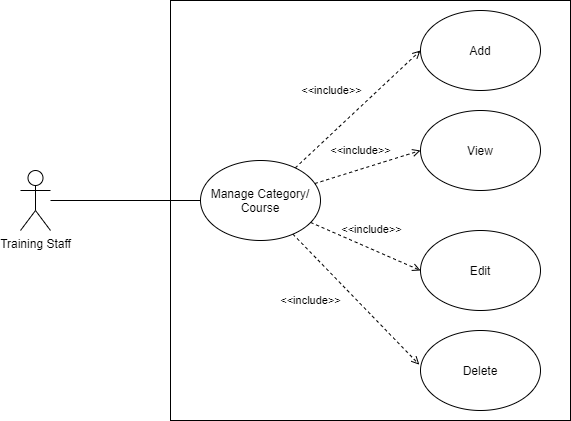

The diagram above was exported from draw.io. Its source (the exported page's mxGraphModel, read from the mxfile embedded in the PNG):
<mxGraphModel dx="997" dy="580" grid="1" gridSize="10" guides="1" tooltips="1" connect="1" arrows="1" fold="1" page="1" pageScale="1" pageWidth="850" pageHeight="1100" math="0" shadow="0">
  <root>
    <mxCell id="0" />
    <mxCell id="1" parent="0" />
    <mxCell id="AXbEsS8xZlgz93EJmmQ1-3" style="rounded=0;orthogonalLoop=1;jettySize=auto;html=1;entryX=0;entryY=0.5;entryDx=0;entryDy=0;endArrow=none;endFill=0;" parent="1" source="AXbEsS8xZlgz93EJmmQ1-1" target="AXbEsS8xZlgz93EJmmQ1-2" edge="1">
      <mxGeometry relative="1" as="geometry" />
    </mxCell>
    <mxCell id="AXbEsS8xZlgz93EJmmQ1-1" value="Training Staff" style="shape=umlActor;verticalLabelPosition=bottom;verticalAlign=top;html=1;outlineConnect=0;" parent="1" vertex="1">
      <mxGeometry x="170" y="250" width="30" height="60" as="geometry" />
    </mxCell>
    <mxCell id="AXbEsS8xZlgz93EJmmQ1-9" value="&amp;lt;&amp;lt;include&amp;gt;&amp;gt;" style="edgeStyle=none;rounded=0;orthogonalLoop=1;jettySize=auto;html=1;entryX=0;entryY=0.5;entryDx=0;entryDy=0;dashed=1;endArrow=open;endFill=0;" parent="1" source="AXbEsS8xZlgz93EJmmQ1-2" target="AXbEsS8xZlgz93EJmmQ1-5" edge="1">
      <mxGeometry x="-0.0838" y="32" relative="1" as="geometry">
        <mxPoint as="offset" />
      </mxGeometry>
    </mxCell>
    <mxCell id="AXbEsS8xZlgz93EJmmQ1-2" value="Manage Category/ Course" style="ellipse;whiteSpace=wrap;html=1;" parent="1" vertex="1">
      <mxGeometry x="350" y="240" width="120" height="80" as="geometry" />
    </mxCell>
    <mxCell id="AXbEsS8xZlgz93EJmmQ1-5" value="Add" style="ellipse;whiteSpace=wrap;html=1;" parent="1" vertex="1">
      <mxGeometry x="570" y="90" width="120" height="80" as="geometry" />
    </mxCell>
    <mxCell id="AXbEsS8xZlgz93EJmmQ1-6" value="View" style="ellipse;whiteSpace=wrap;html=1;" parent="1" vertex="1">
      <mxGeometry x="570" y="190" width="120" height="80" as="geometry" />
    </mxCell>
    <mxCell id="AXbEsS8xZlgz93EJmmQ1-7" value="Edit" style="ellipse;whiteSpace=wrap;html=1;" parent="1" vertex="1">
      <mxGeometry x="570" y="310" width="120" height="80" as="geometry" />
    </mxCell>
    <mxCell id="AXbEsS8xZlgz93EJmmQ1-8" value="Delete" style="ellipse;whiteSpace=wrap;html=1;" parent="1" vertex="1">
      <mxGeometry x="570" y="410" width="120" height="80" as="geometry" />
    </mxCell>
    <mxCell id="AXbEsS8xZlgz93EJmmQ1-10" value="&amp;lt;&amp;lt;include&amp;gt;&amp;gt;" style="edgeStyle=none;rounded=0;orthogonalLoop=1;jettySize=auto;html=1;entryX=0;entryY=0.5;entryDx=0;entryDy=0;dashed=1;endArrow=open;endFill=0;" parent="1" source="AXbEsS8xZlgz93EJmmQ1-2" target="AXbEsS8xZlgz93EJmmQ1-6" edge="1">
      <mxGeometry x="-0.0346" y="18" relative="1" as="geometry">
        <mxPoint x="454.7714271816003" y="257.40178701724983" as="sourcePoint" />
        <mxPoint x="580" y="140" as="targetPoint" />
        <mxPoint as="offset" />
      </mxGeometry>
    </mxCell>
    <mxCell id="AXbEsS8xZlgz93EJmmQ1-11" value="&amp;lt;&amp;lt;include&amp;gt;&amp;gt;" style="edgeStyle=none;rounded=0;orthogonalLoop=1;jettySize=auto;html=1;entryX=0;entryY=0.5;entryDx=0;entryDy=0;dashed=1;endArrow=open;endFill=0;" parent="1" source="AXbEsS8xZlgz93EJmmQ1-2" target="AXbEsS8xZlgz93EJmmQ1-7" edge="1">
      <mxGeometry x="-0.0346" y="18" relative="1" as="geometry">
        <mxPoint x="474.32753615753404" y="273.02264495077054" as="sourcePoint" />
        <mxPoint x="580" y="240" as="targetPoint" />
        <mxPoint as="offset" />
      </mxGeometry>
    </mxCell>
    <mxCell id="AXbEsS8xZlgz93EJmmQ1-12" value="&amp;lt;&amp;lt;include&amp;gt;&amp;gt;" style="edgeStyle=none;rounded=0;orthogonalLoop=1;jettySize=auto;html=1;entryX=-0.01;entryY=0.427;entryDx=0;entryDy=0;dashed=1;endArrow=open;endFill=0;entryPerimeter=0;" parent="1" source="AXbEsS8xZlgz93EJmmQ1-2" target="AXbEsS8xZlgz93EJmmQ1-8" edge="1">
      <mxGeometry x="-0.3408" y="-34" relative="1" as="geometry">
        <mxPoint x="470.34252973727416" y="311.76265608434244" as="sourcePoint" />
        <mxPoint x="580" y="360" as="targetPoint" />
        <mxPoint as="offset" />
      </mxGeometry>
    </mxCell>
    <mxCell id="AXbEsS8xZlgz93EJmmQ1-15" value="" style="rounded=0;whiteSpace=wrap;html=1;fillColor=none;" parent="1" vertex="1">
      <mxGeometry x="320" y="80" width="400" height="420" as="geometry" />
    </mxCell>
  </root>
</mxGraphModel>